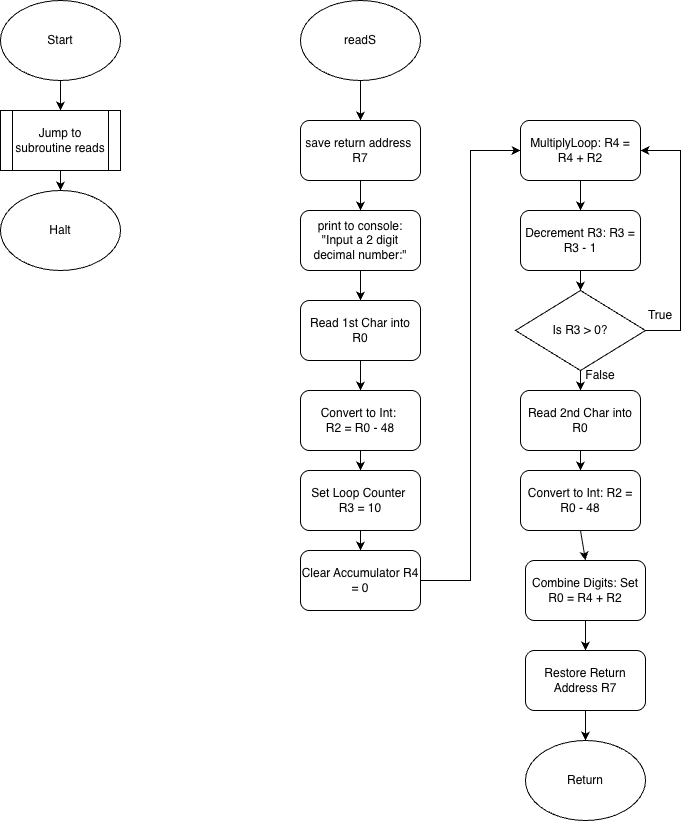

The diagram above was exported from draw.io. Its source (the exported page's mxGraphModel, read from the mxfile embedded in the PNG):
<mxGraphModel dx="1702" dy="926" grid="1" gridSize="10" guides="1" tooltips="1" connect="1" arrows="1" fold="1" page="1" pageScale="1" pageWidth="850" pageHeight="1100" math="0" shadow="0">
  <root>
    <mxCell id="0" />
    <mxCell id="1" parent="0" />
    <mxCell id="DJ0Q-vZaip84UoNEJluX-1" parent="1" style="ellipse;whiteSpace=wrap;html=1;" value="Start" vertex="1">
      <mxGeometry height="80" width="120" x="150" y="40" as="geometry" />
    </mxCell>
    <mxCell id="DJ0Q-vZaip84UoNEJluX-2" parent="1" style="shape=process;whiteSpace=wrap;html=1;backgroundOutline=1;" value="Jump to subroutine reads" vertex="1">
      <mxGeometry height="60" width="120" x="150" y="150" as="geometry" />
    </mxCell>
    <mxCell id="DJ0Q-vZaip84UoNEJluX-3" parent="1" style="ellipse;whiteSpace=wrap;html=1;" value="Halt" vertex="1">
      <mxGeometry height="80" width="120" x="150" y="230" as="geometry" />
    </mxCell>
    <mxCell id="DJ0Q-vZaip84UoNEJluX-4" edge="1" parent="1" source="DJ0Q-vZaip84UoNEJluX-1" style="endArrow=classic;html=1;rounded=0;exitX=0.5;exitY=1;exitDx=0;exitDy=0;entryX=0.5;entryY=0;entryDx=0;entryDy=0;" target="DJ0Q-vZaip84UoNEJluX-2" value="">
      <mxGeometry height="50" relative="1" width="50" as="geometry">
        <mxPoint x="185" y="410" as="sourcePoint" />
        <mxPoint x="235" y="360" as="targetPoint" />
      </mxGeometry>
    </mxCell>
    <mxCell id="DJ0Q-vZaip84UoNEJluX-5" edge="1" parent="1" source="DJ0Q-vZaip84UoNEJluX-2" style="endArrow=classic;html=1;rounded=0;exitX=0.5;exitY=1;exitDx=0;exitDy=0;" target="DJ0Q-vZaip84UoNEJluX-3" value="">
      <mxGeometry height="50" relative="1" width="50" as="geometry">
        <mxPoint x="185" y="410" as="sourcePoint" />
        <mxPoint x="235" y="360" as="targetPoint" />
      </mxGeometry>
    </mxCell>
    <mxCell id="DJ0Q-vZaip84UoNEJluX-6" parent="1" style="ellipse;whiteSpace=wrap;html=1;" value="readS" vertex="1">
      <mxGeometry height="80" width="120" x="450" y="40" as="geometry" />
    </mxCell>
    <mxCell id="DJ0Q-vZaip84UoNEJluX-7" parent="1" style="rounded=1;whiteSpace=wrap;html=1;" value="save return address&amp;nbsp;&lt;div&gt;R7&lt;/div&gt;" vertex="1">
      <mxGeometry height="60" width="120" x="450" y="160" as="geometry" />
    </mxCell>
    <mxCell id="DJ0Q-vZaip84UoNEJluX-8" parent="1" style="rounded=1;whiteSpace=wrap;html=1;" value="print to console: &quot;Input a 2 digit decimal number:&quot;" vertex="1">
      <mxGeometry height="60" width="120" x="450" y="250" as="geometry" />
    </mxCell>
    <mxCell id="DJ0Q-vZaip84UoNEJluX-9" parent="1" style="rounded=1;whiteSpace=wrap;html=1;" value="Read 1st Char into R0" vertex="1">
      <mxGeometry height="60" width="120" x="450" y="340" as="geometry" />
    </mxCell>
    <mxCell id="DJ0Q-vZaip84UoNEJluX-10" parent="1" style="rounded=1;whiteSpace=wrap;html=1;" value="Convert to Int:&amp;nbsp;&lt;div&gt;R2 = R0 - 48&lt;/div&gt;" vertex="1">
      <mxGeometry height="60" width="120" x="450" y="430" as="geometry" />
    </mxCell>
    <mxCell id="DJ0Q-vZaip84UoNEJluX-11" parent="1" style="rounded=1;whiteSpace=wrap;html=1;" value="Set Loop Counter&amp;nbsp;&lt;div&gt;R3 = 10&lt;/div&gt;" vertex="1">
      <mxGeometry height="60" width="120" x="450" y="510" as="geometry" />
    </mxCell>
    <mxCell id="DJ0Q-vZaip84UoNEJluX-12" parent="1" style="rounded=1;whiteSpace=wrap;html=1;" value="Clear Accumulator R4 = 0" vertex="1">
      <mxGeometry height="60" width="120" x="450" y="590" as="geometry" />
    </mxCell>
    <mxCell id="DJ0Q-vZaip84UoNEJluX-13" parent="1" style="rounded=1;whiteSpace=wrap;html=1;" value="MultiplyLoop: R4 = R4 + R2" vertex="1">
      <mxGeometry height="60" width="120" x="670" y="160" as="geometry" />
    </mxCell>
    <mxCell id="DJ0Q-vZaip84UoNEJluX-14" parent="1" style="rounded=1;whiteSpace=wrap;html=1;" value="Decrement R3: R3 = R3 - 1" vertex="1">
      <mxGeometry height="60" width="120" x="670" y="250" as="geometry" />
    </mxCell>
    <mxCell id="DJ0Q-vZaip84UoNEJluX-16" parent="1" style="rhombus;whiteSpace=wrap;html=1;" value="Is R3 &amp;gt; 0?" vertex="1">
      <mxGeometry height="80" width="130" x="665" y="330" as="geometry" />
    </mxCell>
    <mxCell id="DJ0Q-vZaip84UoNEJluX-17" parent="1" style="rounded=1;whiteSpace=wrap;html=1;" value="Read 2nd Char into R0" vertex="1">
      <mxGeometry height="60" width="120" x="670" y="430" as="geometry" />
    </mxCell>
    <mxCell id="DJ0Q-vZaip84UoNEJluX-18" parent="1" style="rounded=1;whiteSpace=wrap;html=1;" value="Convert to Int: R2 = R0 - 48" vertex="1">
      <mxGeometry height="60" width="120" x="670" y="510" as="geometry" />
    </mxCell>
    <mxCell id="DJ0Q-vZaip84UoNEJluX-19" parent="1" style="rounded=1;whiteSpace=wrap;html=1;" value="Combine Digits: Set R0 = R4 + R2" vertex="1">
      <mxGeometry height="60" width="120" x="675" y="600" as="geometry" />
    </mxCell>
    <mxCell id="DJ0Q-vZaip84UoNEJluX-20" parent="1" style="rounded=1;whiteSpace=wrap;html=1;" value="Restore Return Address R7" vertex="1">
      <mxGeometry height="60" width="120" x="675" y="690" as="geometry" />
    </mxCell>
    <mxCell id="DJ0Q-vZaip84UoNEJluX-21" parent="1" style="ellipse;whiteSpace=wrap;html=1;" value="Return" vertex="1">
      <mxGeometry height="80" width="120" x="675" y="780" as="geometry" />
    </mxCell>
    <mxCell id="DJ0Q-vZaip84UoNEJluX-22" edge="1" parent="1" source="DJ0Q-vZaip84UoNEJluX-6" style="endArrow=classic;html=1;rounded=0;exitX=0.5;exitY=1;exitDx=0;exitDy=0;entryX=0.5;entryY=0;entryDx=0;entryDy=0;" target="DJ0Q-vZaip84UoNEJluX-7" value="">
      <mxGeometry height="50" relative="1" width="50" as="geometry">
        <mxPoint x="410" y="450" as="sourcePoint" />
        <mxPoint x="460" y="400" as="targetPoint" />
      </mxGeometry>
    </mxCell>
    <mxCell id="DJ0Q-vZaip84UoNEJluX-23" edge="1" parent="1" source="DJ0Q-vZaip84UoNEJluX-7" style="endArrow=classic;html=1;rounded=0;exitX=0.5;exitY=1;exitDx=0;exitDy=0;" target="DJ0Q-vZaip84UoNEJluX-8" value="">
      <mxGeometry height="50" relative="1" width="50" as="geometry">
        <mxPoint x="410" y="450" as="sourcePoint" />
        <mxPoint x="460" y="400" as="targetPoint" />
      </mxGeometry>
    </mxCell>
    <mxCell id="DJ0Q-vZaip84UoNEJluX-24" edge="1" parent="1" source="DJ0Q-vZaip84UoNEJluX-8" style="endArrow=classic;html=1;rounded=0;exitX=0.5;exitY=1;exitDx=0;exitDy=0;" target="DJ0Q-vZaip84UoNEJluX-9" value="">
      <mxGeometry height="50" relative="1" width="50" as="geometry">
        <mxPoint x="410" y="450" as="sourcePoint" />
        <mxPoint x="460" y="400" as="targetPoint" />
      </mxGeometry>
    </mxCell>
    <mxCell id="DJ0Q-vZaip84UoNEJluX-25" edge="1" parent="1" source="DJ0Q-vZaip84UoNEJluX-9" style="endArrow=classic;html=1;rounded=0;exitX=0.5;exitY=1;exitDx=0;exitDy=0;entryX=0.5;entryY=0;entryDx=0;entryDy=0;" target="DJ0Q-vZaip84UoNEJluX-10" value="">
      <mxGeometry height="50" relative="1" width="50" as="geometry">
        <mxPoint x="410" y="450" as="sourcePoint" />
        <mxPoint x="460" y="400" as="targetPoint" />
      </mxGeometry>
    </mxCell>
    <mxCell id="DJ0Q-vZaip84UoNEJluX-26" edge="1" parent="1" source="DJ0Q-vZaip84UoNEJluX-10" style="endArrow=classic;html=1;rounded=0;exitX=0.5;exitY=1;exitDx=0;exitDy=0;entryX=0.5;entryY=0;entryDx=0;entryDy=0;" target="DJ0Q-vZaip84UoNEJluX-11" value="">
      <mxGeometry height="50" relative="1" width="50" as="geometry">
        <mxPoint x="410" y="500" as="sourcePoint" />
        <mxPoint x="460" y="450" as="targetPoint" />
      </mxGeometry>
    </mxCell>
    <mxCell id="DJ0Q-vZaip84UoNEJluX-27" edge="1" parent="1" source="DJ0Q-vZaip84UoNEJluX-11" style="endArrow=classic;html=1;rounded=0;exitX=0.5;exitY=1;exitDx=0;exitDy=0;entryX=0.5;entryY=0;entryDx=0;entryDy=0;" target="DJ0Q-vZaip84UoNEJluX-12" value="">
      <mxGeometry height="50" relative="1" width="50" as="geometry">
        <mxPoint x="410" y="500" as="sourcePoint" />
        <mxPoint x="460" y="450" as="targetPoint" />
      </mxGeometry>
    </mxCell>
    <mxCell id="DJ0Q-vZaip84UoNEJluX-28" edge="1" parent="1" style="endArrow=classic;html=1;rounded=0;entryX=0;entryY=0.5;entryDx=0;entryDy=0;" target="DJ0Q-vZaip84UoNEJluX-13" value="">
      <mxGeometry height="50" relative="1" width="50" as="geometry">
        <Array as="points">
          <mxPoint x="620" y="620" />
          <mxPoint x="620" y="190" />
        </Array>
        <mxPoint x="570" y="620" as="sourcePoint" />
        <mxPoint x="620" y="570" as="targetPoint" />
      </mxGeometry>
    </mxCell>
    <mxCell id="DJ0Q-vZaip84UoNEJluX-29" edge="1" parent="1" source="DJ0Q-vZaip84UoNEJluX-13" style="endArrow=classic;html=1;rounded=0;exitX=0.5;exitY=1;exitDx=0;exitDy=0;entryX=0.5;entryY=0;entryDx=0;entryDy=0;" target="DJ0Q-vZaip84UoNEJluX-14" value="">
      <mxGeometry height="50" relative="1" width="50" as="geometry">
        <mxPoint x="410" y="520" as="sourcePoint" />
        <mxPoint x="460" y="470" as="targetPoint" />
      </mxGeometry>
    </mxCell>
    <mxCell id="DJ0Q-vZaip84UoNEJluX-30" edge="1" parent="1" source="DJ0Q-vZaip84UoNEJluX-14" style="endArrow=classic;html=1;rounded=0;exitX=0.5;exitY=1;exitDx=0;exitDy=0;entryX=0.5;entryY=0;entryDx=0;entryDy=0;" target="DJ0Q-vZaip84UoNEJluX-16" value="">
      <mxGeometry height="50" relative="1" width="50" as="geometry">
        <mxPoint x="410" y="520" as="sourcePoint" />
        <mxPoint x="460" y="470" as="targetPoint" />
      </mxGeometry>
    </mxCell>
    <mxCell id="DJ0Q-vZaip84UoNEJluX-31" edge="1" parent="1" source="DJ0Q-vZaip84UoNEJluX-16" style="endArrow=classic;html=1;rounded=0;exitX=1;exitY=0.5;exitDx=0;exitDy=0;entryX=1;entryY=0.5;entryDx=0;entryDy=0;" target="DJ0Q-vZaip84UoNEJluX-13" value="">
      <mxGeometry height="50" relative="1" width="50" as="geometry">
        <Array as="points">
          <mxPoint x="830" y="370" />
          <mxPoint x="830" y="190" />
        </Array>
        <mxPoint x="430" y="500" as="sourcePoint" />
        <mxPoint x="820" y="190" as="targetPoint" />
      </mxGeometry>
    </mxCell>
    <mxCell id="DJ0Q-vZaip84UoNEJluX-32" edge="1" parent="1" source="DJ0Q-vZaip84UoNEJluX-16" style="endArrow=classic;html=1;rounded=0;exitX=0.5;exitY=1;exitDx=0;exitDy=0;" target="DJ0Q-vZaip84UoNEJluX-17" value="">
      <mxGeometry height="50" relative="1" width="50" as="geometry">
        <mxPoint x="430" y="500" as="sourcePoint" />
        <mxPoint x="480" y="450" as="targetPoint" />
      </mxGeometry>
    </mxCell>
    <mxCell id="DJ0Q-vZaip84UoNEJluX-33" edge="1" parent="1" source="DJ0Q-vZaip84UoNEJluX-17" style="endArrow=classic;html=1;rounded=0;exitX=0.5;exitY=1;exitDx=0;exitDy=0;entryX=0.5;entryY=0;entryDx=0;entryDy=0;" target="DJ0Q-vZaip84UoNEJluX-18" value="">
      <mxGeometry height="50" relative="1" width="50" as="geometry">
        <mxPoint x="430" y="500" as="sourcePoint" />
        <mxPoint x="480" y="450" as="targetPoint" />
      </mxGeometry>
    </mxCell>
    <mxCell id="DJ0Q-vZaip84UoNEJluX-34" edge="1" parent="1" source="DJ0Q-vZaip84UoNEJluX-18" style="endArrow=classic;html=1;rounded=0;exitX=0.5;exitY=1;exitDx=0;exitDy=0;entryX=0.5;entryY=0;entryDx=0;entryDy=0;" target="DJ0Q-vZaip84UoNEJluX-19" value="">
      <mxGeometry height="50" relative="1" width="50" as="geometry">
        <mxPoint x="430" y="500" as="sourcePoint" />
        <mxPoint x="480" y="450" as="targetPoint" />
      </mxGeometry>
    </mxCell>
    <mxCell id="DJ0Q-vZaip84UoNEJluX-35" edge="1" parent="1" source="DJ0Q-vZaip84UoNEJluX-19" style="endArrow=classic;html=1;rounded=0;exitX=0.5;exitY=1;exitDx=0;exitDy=0;" target="DJ0Q-vZaip84UoNEJluX-20" value="">
      <mxGeometry height="50" relative="1" width="50" as="geometry">
        <mxPoint x="430" y="520" as="sourcePoint" />
        <mxPoint x="480" y="470" as="targetPoint" />
      </mxGeometry>
    </mxCell>
    <mxCell id="DJ0Q-vZaip84UoNEJluX-36" edge="1" parent="1" source="DJ0Q-vZaip84UoNEJluX-20" style="endArrow=classic;html=1;rounded=0;exitX=0.5;exitY=1;exitDx=0;exitDy=0;" target="DJ0Q-vZaip84UoNEJluX-21" value="">
      <mxGeometry height="50" relative="1" width="50" as="geometry">
        <mxPoint x="430" y="520" as="sourcePoint" />
        <mxPoint x="480" y="470" as="targetPoint" />
      </mxGeometry>
    </mxCell>
    <mxCell id="DJ0Q-vZaip84UoNEJluX-37" parent="1" style="text;html=1;whiteSpace=wrap;strokeColor=none;fillColor=none;align=center;verticalAlign=middle;rounded=0;" value="True" vertex="1">
      <mxGeometry height="30" width="60" x="780" y="340" as="geometry" />
    </mxCell>
    <mxCell id="DJ0Q-vZaip84UoNEJluX-39" parent="1" style="text;html=1;whiteSpace=wrap;strokeColor=none;fillColor=none;align=center;verticalAlign=middle;rounded=0;" value="False" vertex="1">
      <mxGeometry height="30" width="60" x="720" y="400" as="geometry" />
    </mxCell>
  </root>
</mxGraphModel>